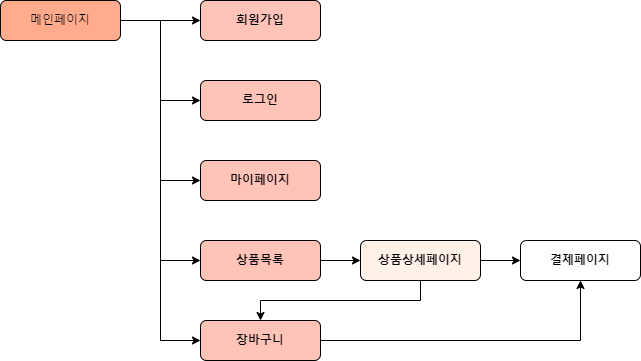

The diagram above was exported from draw.io. Its source (the exported page's mxGraphModel, read from the mxfile embedded in the PNG):
<mxGraphModel dx="1674" dy="780" grid="1" gridSize="10" guides="1" tooltips="1" connect="1" arrows="1" fold="1" page="1" pageScale="1" pageWidth="827" pageHeight="1169" math="0" shadow="0">
  <root>
    <mxCell id="WIyWlLk6GJQsqaUBKTNV-0" />
    <mxCell id="WIyWlLk6GJQsqaUBKTNV-1" parent="WIyWlLk6GJQsqaUBKTNV-0" />
    <mxCell id="rzbZMeFirpn4cGTiaTLT-18" value="" style="group" vertex="1" connectable="0" parent="WIyWlLk6GJQsqaUBKTNV-1">
      <mxGeometry x="41" y="80" width="640" height="360" as="geometry" />
    </mxCell>
    <mxCell id="WIyWlLk6GJQsqaUBKTNV-3" value="메인페이지" style="rounded=1;whiteSpace=wrap;html=1;fontSize=12;glass=0;strokeWidth=1;shadow=0;fillColor=#FFAB8C;" parent="rzbZMeFirpn4cGTiaTLT-18" vertex="1">
      <mxGeometry width="120" height="40" as="geometry" />
    </mxCell>
    <mxCell id="WIyWlLk6GJQsqaUBKTNV-11" value="&lt;b style=&quot;&quot;&gt;회원가입&lt;/b&gt;" style="rounded=1;whiteSpace=wrap;html=1;fontSize=12;glass=0;strokeWidth=1;shadow=0;fillColor=#FFC3B8;strokeColor=#000000;" parent="rzbZMeFirpn4cGTiaTLT-18" vertex="1">
      <mxGeometry x="200" width="120" height="40" as="geometry" />
    </mxCell>
    <mxCell id="rzbZMeFirpn4cGTiaTLT-1" value="" style="edgeStyle=orthogonalEdgeStyle;rounded=0;orthogonalLoop=1;jettySize=auto;html=1;" edge="1" parent="rzbZMeFirpn4cGTiaTLT-18" source="WIyWlLk6GJQsqaUBKTNV-3" target="WIyWlLk6GJQsqaUBKTNV-11">
      <mxGeometry relative="1" as="geometry" />
    </mxCell>
    <mxCell id="rzbZMeFirpn4cGTiaTLT-2" value="&lt;b&gt;로그인&lt;/b&gt;" style="rounded=1;whiteSpace=wrap;html=1;fontSize=12;glass=0;strokeWidth=1;shadow=0;fillColor=#FFC3B8;strokeColor=#000000;" vertex="1" parent="rzbZMeFirpn4cGTiaTLT-18">
      <mxGeometry x="200" y="80" width="120" height="40" as="geometry" />
    </mxCell>
    <mxCell id="rzbZMeFirpn4cGTiaTLT-3" style="edgeStyle=orthogonalEdgeStyle;rounded=0;orthogonalLoop=1;jettySize=auto;html=1;exitX=1;exitY=0.5;exitDx=0;exitDy=0;entryX=0;entryY=0.5;entryDx=0;entryDy=0;" edge="1" parent="rzbZMeFirpn4cGTiaTLT-18" source="WIyWlLk6GJQsqaUBKTNV-3" target="rzbZMeFirpn4cGTiaTLT-2">
      <mxGeometry relative="1" as="geometry" />
    </mxCell>
    <mxCell id="rzbZMeFirpn4cGTiaTLT-4" value="&lt;b&gt;마이페이지&lt;/b&gt;" style="rounded=1;whiteSpace=wrap;html=1;fontSize=12;glass=0;strokeWidth=1;shadow=0;fillColor=#FFC3B8;strokeColor=#000000;" vertex="1" parent="rzbZMeFirpn4cGTiaTLT-18">
      <mxGeometry x="200" y="160" width="120" height="40" as="geometry" />
    </mxCell>
    <mxCell id="rzbZMeFirpn4cGTiaTLT-5" style="edgeStyle=orthogonalEdgeStyle;rounded=0;orthogonalLoop=1;jettySize=auto;html=1;exitX=1;exitY=0.5;exitDx=0;exitDy=0;entryX=0;entryY=0.5;entryDx=0;entryDy=0;" edge="1" parent="rzbZMeFirpn4cGTiaTLT-18" source="WIyWlLk6GJQsqaUBKTNV-3" target="rzbZMeFirpn4cGTiaTLT-4">
      <mxGeometry relative="1" as="geometry" />
    </mxCell>
    <mxCell id="rzbZMeFirpn4cGTiaTLT-6" value="&lt;b&gt;상품목록&lt;/b&gt;" style="rounded=1;whiteSpace=wrap;html=1;fontSize=12;glass=0;strokeWidth=1;shadow=0;fillColor=#FFC3B8;strokeColor=#000000;" vertex="1" parent="rzbZMeFirpn4cGTiaTLT-18">
      <mxGeometry x="200" y="240" width="120" height="40" as="geometry" />
    </mxCell>
    <mxCell id="rzbZMeFirpn4cGTiaTLT-7" style="edgeStyle=orthogonalEdgeStyle;rounded=0;orthogonalLoop=1;jettySize=auto;html=1;exitX=1;exitY=0.5;exitDx=0;exitDy=0;entryX=0;entryY=0.5;entryDx=0;entryDy=0;" edge="1" parent="rzbZMeFirpn4cGTiaTLT-18" source="WIyWlLk6GJQsqaUBKTNV-3" target="rzbZMeFirpn4cGTiaTLT-6">
      <mxGeometry relative="1" as="geometry" />
    </mxCell>
    <mxCell id="rzbZMeFirpn4cGTiaTLT-8" value="&lt;b&gt;상품상세페이지&lt;/b&gt;" style="rounded=1;whiteSpace=wrap;html=1;fontSize=12;glass=0;strokeWidth=1;shadow=0;fillColor=#FFF0E8;" vertex="1" parent="rzbZMeFirpn4cGTiaTLT-18">
      <mxGeometry x="360" y="240" width="120" height="40" as="geometry" />
    </mxCell>
    <mxCell id="rzbZMeFirpn4cGTiaTLT-9" value="" style="edgeStyle=orthogonalEdgeStyle;rounded=0;orthogonalLoop=1;jettySize=auto;html=1;" edge="1" parent="rzbZMeFirpn4cGTiaTLT-18" source="rzbZMeFirpn4cGTiaTLT-6" target="rzbZMeFirpn4cGTiaTLT-8">
      <mxGeometry relative="1" as="geometry" />
    </mxCell>
    <mxCell id="rzbZMeFirpn4cGTiaTLT-10" value="&lt;b&gt;장바구니&lt;/b&gt;" style="rounded=1;whiteSpace=wrap;html=1;fontSize=12;glass=0;strokeWidth=1;shadow=0;fillColor=#FFC3B8;strokeColor=#000000;" vertex="1" parent="rzbZMeFirpn4cGTiaTLT-18">
      <mxGeometry x="200" y="320" width="120" height="40" as="geometry" />
    </mxCell>
    <mxCell id="rzbZMeFirpn4cGTiaTLT-14" style="edgeStyle=orthogonalEdgeStyle;rounded=0;orthogonalLoop=1;jettySize=auto;html=1;exitX=1;exitY=0.5;exitDx=0;exitDy=0;entryX=0;entryY=0.5;entryDx=0;entryDy=0;" edge="1" parent="rzbZMeFirpn4cGTiaTLT-18" source="WIyWlLk6GJQsqaUBKTNV-3" target="rzbZMeFirpn4cGTiaTLT-10">
      <mxGeometry relative="1" as="geometry" />
    </mxCell>
    <mxCell id="rzbZMeFirpn4cGTiaTLT-16" style="edgeStyle=orthogonalEdgeStyle;rounded=0;orthogonalLoop=1;jettySize=auto;html=1;exitX=0.5;exitY=1;exitDx=0;exitDy=0;entryX=0.5;entryY=0;entryDx=0;entryDy=0;" edge="1" parent="rzbZMeFirpn4cGTiaTLT-18" source="rzbZMeFirpn4cGTiaTLT-8" target="rzbZMeFirpn4cGTiaTLT-10">
      <mxGeometry relative="1" as="geometry" />
    </mxCell>
    <mxCell id="rzbZMeFirpn4cGTiaTLT-12" value="&lt;b&gt;결제페이지&lt;/b&gt;" style="rounded=1;whiteSpace=wrap;html=1;fontSize=12;glass=0;strokeWidth=1;shadow=0;" vertex="1" parent="rzbZMeFirpn4cGTiaTLT-18">
      <mxGeometry x="520" y="240" width="120" height="40" as="geometry" />
    </mxCell>
    <mxCell id="rzbZMeFirpn4cGTiaTLT-13" style="edgeStyle=orthogonalEdgeStyle;rounded=0;orthogonalLoop=1;jettySize=auto;html=1;exitX=1;exitY=0.5;exitDx=0;exitDy=0;entryX=0;entryY=0.5;entryDx=0;entryDy=0;" edge="1" parent="rzbZMeFirpn4cGTiaTLT-18" source="rzbZMeFirpn4cGTiaTLT-8" target="rzbZMeFirpn4cGTiaTLT-12">
      <mxGeometry relative="1" as="geometry" />
    </mxCell>
    <mxCell id="rzbZMeFirpn4cGTiaTLT-17" style="edgeStyle=orthogonalEdgeStyle;rounded=0;orthogonalLoop=1;jettySize=auto;html=1;exitX=1;exitY=0.5;exitDx=0;exitDy=0;entryX=0.5;entryY=1;entryDx=0;entryDy=0;" edge="1" parent="rzbZMeFirpn4cGTiaTLT-18" source="rzbZMeFirpn4cGTiaTLT-10" target="rzbZMeFirpn4cGTiaTLT-12">
      <mxGeometry relative="1" as="geometry" />
    </mxCell>
  </root>
</mxGraphModel>